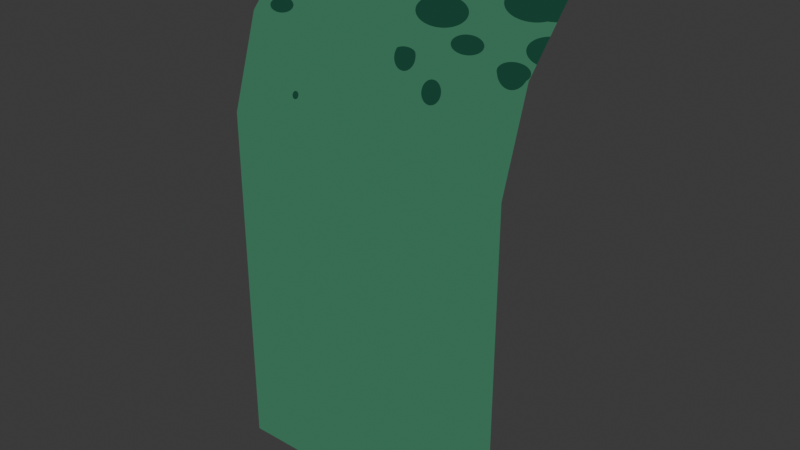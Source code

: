 # Source: blend.blend  (saved by Blender 5.1.30; exported with 4.5.12 LTS)
import bpy
from mathutils import Matrix  # noqa: F401  (used for matrix-valued properties, if any)

bpy.ops.wm.read_factory_settings(use_empty=True)
scene = bpy.context.scene
scene.name = 'Scene'

# ---- collections
col_collection = bpy.data.collections.new('Collection'); scene.collection.children.link(col_collection)

# ---- materials (node trees are filled in below, after node groups)
mat_x = bpy.data.materials.new('材质')

# ---- material node trees
mat_x.use_nodes = True; mat_x.node_tree.nodes.clear()
_N = mat_x.node_tree.nodes; _L = mat_x.node_tree.links
n0 = _N.new('ShaderNodeOutputMaterial'); n0.name = '材质输出'; n0.location = (474, 63)
n1 = _N.new('ShaderNodeTexGradient'); n1.name = '渐变纹理'; n1.location = (-313, -102)
n2 = _N.new('ShaderNodeMapping'); n2.name = '映射'; n2.location = (-788, 84)
n2.inputs[1].default_value = (1.1, 0.0, 0.0)
n2.inputs[2].default_value = (0.0, 0.0, 1.571)
n3 = _N.new('ShaderNodeTexCoord'); n3.name = '纹理坐标'; n3.location = (-1012, 64)
n4 = _N.new('ShaderNodeMix'); n4.name = '混合'; n4.location = (-536, -96)
n4.data_type = 'RGBA'
n4.inputs[0].default_value = 0.4967
n5 = _N.new('ShaderNodeValToRGB'); n5.name = '颜色渐变'; n5.location = (-91, -23)
n5.color_ramp.interpolation = 'CONSTANT'
while len(n5.color_ramp.elements) > 1: n5.color_ramp.elements.remove(n5.color_ramp.elements[-1])
n5.color_ramp.elements[0].position = 0.0; n5.color_ramp.elements[0].color = (0.0, 0.0, 0.0, 1.0)
_e = n5.color_ramp.elements.new(0.5455); _e.color = (1.0, 1.0, 1.0, 1.0)
n6 = _N.new('ShaderNodeMapping'); n6.name = '映射.001'; n6.location = (-1008, -292)
n7 = _N.new('ShaderNodeTexCoord'); n7.name = '纹理坐标.001'; n7.location = (-1201, -276)
n8 = _N.new('ShaderNodeTexVoronoi'); n8.name = '沃罗诺伊纹理'; n8.location = (-804, -307)
n8.width = 155
n9 = _N.new('ShaderNodeMix'); n9.name = '混合.001'; n9.location = (240, -11)
n9.data_type = 'RGBA'
n9.inputs[6].default_value = (0.00933, 0.05949, 0.03576, 1.0)
n9.inputs[7].default_value = (0.04358, 0.1621, 0.09234, 1.0)
_L.new(n1.outputs[0], n5.inputs[0])
_L.new(n4.outputs[2], n1.inputs[0])
_L.new(n2.outputs[0], n4.inputs[6])
_L.new(n3.outputs[0], n2.inputs[0])
_L.new(n6.outputs[0], n8.inputs[0])
_L.new(n7.outputs[0], n6.inputs[0])
_L.new(n8.outputs[0], n4.inputs[7])
_L.new(n5.outputs[0], n9.inputs[0])
_L.new(n9.outputs[2], n0.inputs[0])
n0.is_active_output = True

# ---- world
world_world = bpy.data.worlds.new('World'); scene.world = world_world
world_world.use_nodes = True; world_world.node_tree.nodes.clear()
_N = world_world.node_tree.nodes; _L = world_world.node_tree.links
n0 = _N.new('ShaderNodeOutputWorld'); n0.name = 'World Output'; n0.location = (200, 100)
n1 = _N.new('ShaderNodeBackground'); n1.name = 'Background'; n1.location = (-200, 100)
n1.inputs[0].default_value = (0.05088, 0.05088, 0.05088, 1.0)
_L.new(n1.outputs[0], n0.inputs[0])
n0.is_active_output = True
world_world.color = (0.05088, 0.05088, 0.05088)
world_world.sun_shadow_jitter_overblur = 0.0

# ---- meshes
me_x = bpy.data.meshes.new('平面')
me_x.from_pydata([(-1.777, 1.414e-07, -0.01474), (1.777, 1.414e-07, -0.01474), (-1.777, 1.35, 6.454), (1.777, 1.35, 6.454), (-1.777, 0.345, 5.376), (-1.777, -4.713e-08, 4.298), (-1.777, 4.214e-15, 3.22), (-1.777, 4.713e-08, 2.142), (-1.777, 9.425e-08, 1.063), (1.777, 9.425e-08, 1.063), (1.777, 4.713e-08, 2.142), (1.777, -4.214e-15, 3.22), (1.777, -4.713e-08, 4.298), (1.777, 0.345, 5.376)], [], [(4, 13, 3, 2), (0, 1, 9, 8), (8, 9, 10, 7), (7, 10, 11, 6), (6, 11, 12, 5), (5, 12, 13, 4)])
_uv = me_x.uv_layers.new(name='UV贴图')
_uv.uv.foreach_set('vector', [0.0, 0.8333, 1.0, 0.8333, 1.0, 1.0, 0.0, 1.0, 0.0, 0.0, 1.0, 0.0, 1.0, 0.1667, 0.0, 0.1667, 0.0, 0.1667, 1.0, 0.1667, 1.0, 0.3333, 0.0, 0.3333, 0.0, 0.3333, 1.0, 0.3333, 1.0, 0.5, 0.0, 0.5, 0.0, 0.5, 1.0, 0.5, 1.0, 0.6667, 0.0, 0.6667, 0.0, 0.6667, 1.0, 0.6667, 1.0, 0.8333, 0.0, 0.8333])
me_x.materials.append(mat_x)
me_x.update()

# ---- objects
ob_x = bpy.data.objects.new('平面', me_x)

# ---- transforms, parenting, visibility, modifiers, constraints
ob_x.location = (0.0, 0.0, 0.0)

# ---- collection membership
col_collection.objects.link(ob_x)

# ---- scene / render settings (as saved in the file)
scene.frame_start = 1; scene.frame_end = 250; scene.frame_set(26)
scene.render.engine = 'BLENDER_EEVEE_NEXT'
scene.render.bake_bias = 0.0
scene.render.bake_samples = 0
scene.cycles.sampling_pattern = 'TABULATED_SOBOL'
scene.eevee.use_volume_custom_range = False
bpy.context.view_layer.update()

# ---- added for rendering (the .blend has no active camera and no usable light): camera, sun
cam_auto = bpy.data.cameras.new('AutoCamera')
cam_auto.lens = 50.0
cam_auto.sensor_width = 36.0
cam_auto.clip_end = 1000.0
ob_auto_camera = bpy.data.objects.new('AutoCamera', cam_auto)
scene.collection.objects.link(ob_auto_camera)
ob_auto_camera.location = (6.94215, -7.6555, 8.77343)
ob_auto_camera.rotation_euler = (1.09748, -7.21219e-08, 0.694738)
scene.camera = ob_auto_camera
light_auto_sun = bpy.data.lights.new('AutoSun', 'SUN')
light_auto_sun.energy = 3.0
light_auto_sun.angle = 0.0523599
ob_auto_sun = bpy.data.objects.new('AutoSun', light_auto_sun)
scene.collection.objects.link(ob_auto_sun)
ob_auto_sun.rotation_euler = (0.872665, 0.174533, 0.523599)
bpy.context.view_layer.update()
